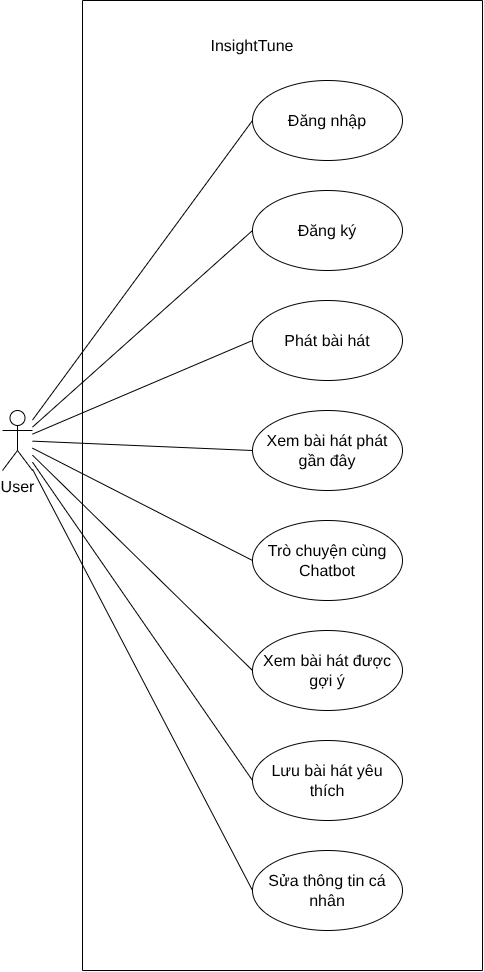

The diagram above was exported from draw.io. Its source (the exported page's mxGraphModel, read from the mxfile embedded in the PNG):
<mxGraphModel dx="1385" dy="959" grid="1" gridSize="10" guides="1" tooltips="1" connect="1" arrows="1" fold="1" page="1" pageScale="1" pageWidth="850" pageHeight="1100" math="0" shadow="0">
  <root>
    <mxCell id="0" />
    <mxCell id="1" parent="0" />
    <mxCell id="7nnFUT1j7TSJ49iyWF1g-33" style="rounded=0;orthogonalLoop=1;jettySize=auto;html=1;entryX=0;entryY=0.5;entryDx=0;entryDy=0;endArrow=none;endFill=0;fontSize=16;" parent="1" source="7nnFUT1j7TSJ49iyWF1g-7" target="7nnFUT1j7TSJ49iyWF1g-22" edge="1">
      <mxGeometry relative="1" as="geometry" />
    </mxCell>
    <mxCell id="7nnFUT1j7TSJ49iyWF1g-34" style="rounded=0;orthogonalLoop=1;jettySize=auto;html=1;entryX=0;entryY=0.5;entryDx=0;entryDy=0;endArrow=none;endFill=0;fontSize=16;" parent="1" source="7nnFUT1j7TSJ49iyWF1g-7" target="7nnFUT1j7TSJ49iyWF1g-23" edge="1">
      <mxGeometry relative="1" as="geometry" />
    </mxCell>
    <mxCell id="7nnFUT1j7TSJ49iyWF1g-35" style="rounded=0;orthogonalLoop=1;jettySize=auto;html=1;entryX=0;entryY=0.5;entryDx=0;entryDy=0;endArrow=none;endFill=0;fontSize=16;" parent="1" source="7nnFUT1j7TSJ49iyWF1g-7" target="7nnFUT1j7TSJ49iyWF1g-24" edge="1">
      <mxGeometry relative="1" as="geometry" />
    </mxCell>
    <mxCell id="7nnFUT1j7TSJ49iyWF1g-36" style="rounded=0;orthogonalLoop=1;jettySize=auto;html=1;entryX=0;entryY=0.5;entryDx=0;entryDy=0;endArrow=none;endFill=0;fontSize=16;" parent="1" source="7nnFUT1j7TSJ49iyWF1g-7" target="7nnFUT1j7TSJ49iyWF1g-30" edge="1">
      <mxGeometry relative="1" as="geometry" />
    </mxCell>
    <mxCell id="7nnFUT1j7TSJ49iyWF1g-37" style="rounded=0;orthogonalLoop=1;jettySize=auto;html=1;entryX=0;entryY=0.5;entryDx=0;entryDy=0;endArrow=none;endFill=0;fontSize=16;" parent="1" source="7nnFUT1j7TSJ49iyWF1g-7" target="7nnFUT1j7TSJ49iyWF1g-25" edge="1">
      <mxGeometry relative="1" as="geometry" />
    </mxCell>
    <mxCell id="7nnFUT1j7TSJ49iyWF1g-38" style="rounded=0;orthogonalLoop=1;jettySize=auto;html=1;entryX=0;entryY=0.5;entryDx=0;entryDy=0;endArrow=none;endFill=0;fontSize=16;" parent="1" source="7nnFUT1j7TSJ49iyWF1g-7" target="7nnFUT1j7TSJ49iyWF1g-31" edge="1">
      <mxGeometry relative="1" as="geometry" />
    </mxCell>
    <mxCell id="7nnFUT1j7TSJ49iyWF1g-39" style="rounded=0;orthogonalLoop=1;jettySize=auto;html=1;entryX=0;entryY=0.5;entryDx=0;entryDy=0;endArrow=none;endFill=0;fontSize=16;" parent="1" source="7nnFUT1j7TSJ49iyWF1g-7" target="7nnFUT1j7TSJ49iyWF1g-32" edge="1">
      <mxGeometry relative="1" as="geometry" />
    </mxCell>
    <mxCell id="ujcqa1CxTq2p9tX4Zh_k-2" style="edgeStyle=none;shape=connector;rounded=0;orthogonalLoop=1;jettySize=auto;html=1;entryX=0;entryY=0.5;entryDx=0;entryDy=0;strokeColor=default;align=center;verticalAlign=middle;fontFamily=Helvetica;fontSize=11;fontColor=default;labelBackgroundColor=default;endArrow=none;endFill=0;" edge="1" parent="1" source="7nnFUT1j7TSJ49iyWF1g-7" target="ujcqa1CxTq2p9tX4Zh_k-1">
      <mxGeometry relative="1" as="geometry" />
    </mxCell>
    <mxCell id="7nnFUT1j7TSJ49iyWF1g-7" value="User" style="shape=umlActor;verticalLabelPosition=bottom;verticalAlign=top;html=1;outlineConnect=0;fontSize=16;" parent="1" vertex="1">
      <mxGeometry x="80" y="460" width="30" height="60" as="geometry" />
    </mxCell>
    <mxCell id="7nnFUT1j7TSJ49iyWF1g-22" value="Đăng nhập" style="ellipse;whiteSpace=wrap;html=1;fontSize=16;" parent="1" vertex="1">
      <mxGeometry x="330" y="130" width="150" height="80" as="geometry" />
    </mxCell>
    <mxCell id="7nnFUT1j7TSJ49iyWF1g-23" value="Đăng ký" style="ellipse;whiteSpace=wrap;html=1;fontSize=16;" parent="1" vertex="1">
      <mxGeometry x="330" y="240" width="150" height="80" as="geometry" />
    </mxCell>
    <mxCell id="7nnFUT1j7TSJ49iyWF1g-24" value="Phát bài hát" style="ellipse;whiteSpace=wrap;html=1;fontSize=16;" parent="1" vertex="1">
      <mxGeometry x="330" y="350" width="150" height="80" as="geometry" />
    </mxCell>
    <mxCell id="7nnFUT1j7TSJ49iyWF1g-25" value="Trò chuyện cùng Chatbot" style="ellipse;whiteSpace=wrap;html=1;fontSize=16;" parent="1" vertex="1">
      <mxGeometry x="330" y="570" width="150" height="80" as="geometry" />
    </mxCell>
    <mxCell id="7nnFUT1j7TSJ49iyWF1g-30" value="Xem bài hát phát gần đây" style="ellipse;whiteSpace=wrap;html=1;fontSize=16;" parent="1" vertex="1">
      <mxGeometry x="330" y="460" width="150" height="80" as="geometry" />
    </mxCell>
    <mxCell id="7nnFUT1j7TSJ49iyWF1g-31" value="Xem bài hát được gợi ý" style="ellipse;whiteSpace=wrap;html=1;fontSize=16;" parent="1" vertex="1">
      <mxGeometry x="330" y="680" width="150" height="80" as="geometry" />
    </mxCell>
    <mxCell id="7nnFUT1j7TSJ49iyWF1g-32" value="Lưu bài hát yêu thích" style="ellipse;whiteSpace=wrap;html=1;fontSize=16;" parent="1" vertex="1">
      <mxGeometry x="330" y="790" width="150" height="80" as="geometry" />
    </mxCell>
    <mxCell id="7nnFUT1j7TSJ49iyWF1g-40" value="" style="endArrow=none;html=1;rounded=0;fontSize=16;" parent="1" edge="1">
      <mxGeometry width="50" height="50" relative="1" as="geometry">
        <mxPoint x="160" y="1020" as="sourcePoint" />
        <mxPoint x="160" y="50" as="targetPoint" />
      </mxGeometry>
    </mxCell>
    <mxCell id="7nnFUT1j7TSJ49iyWF1g-41" value="" style="endArrow=none;html=1;rounded=0;fontSize=16;" parent="1" edge="1">
      <mxGeometry width="50" height="50" relative="1" as="geometry">
        <mxPoint x="160" y="1020" as="sourcePoint" />
        <mxPoint x="560" y="1020" as="targetPoint" />
      </mxGeometry>
    </mxCell>
    <mxCell id="7nnFUT1j7TSJ49iyWF1g-42" value="" style="endArrow=none;html=1;rounded=0;fontSize=16;" parent="1" edge="1">
      <mxGeometry width="50" height="50" relative="1" as="geometry">
        <mxPoint x="160" y="50" as="sourcePoint" />
        <mxPoint x="560" y="50" as="targetPoint" />
      </mxGeometry>
    </mxCell>
    <mxCell id="7nnFUT1j7TSJ49iyWF1g-43" value="" style="endArrow=none;html=1;rounded=0;fontSize=16;" parent="1" edge="1">
      <mxGeometry width="50" height="50" relative="1" as="geometry">
        <mxPoint x="560" y="50" as="sourcePoint" />
        <mxPoint x="560" y="1020" as="targetPoint" />
      </mxGeometry>
    </mxCell>
    <mxCell id="7nnFUT1j7TSJ49iyWF1g-44" value="InsightTune" style="text;html=1;whiteSpace=wrap;strokeColor=none;fillColor=none;align=center;verticalAlign=middle;rounded=0;fontSize=16;" parent="1" vertex="1">
      <mxGeometry x="300" y="80" width="60" height="30" as="geometry" />
    </mxCell>
    <mxCell id="ujcqa1CxTq2p9tX4Zh_k-1" value="Sửa thông tin cá nhân" style="ellipse;whiteSpace=wrap;html=1;fontSize=16;" vertex="1" parent="1">
      <mxGeometry x="330" y="900" width="150" height="80" as="geometry" />
    </mxCell>
  </root>
</mxGraphModel>